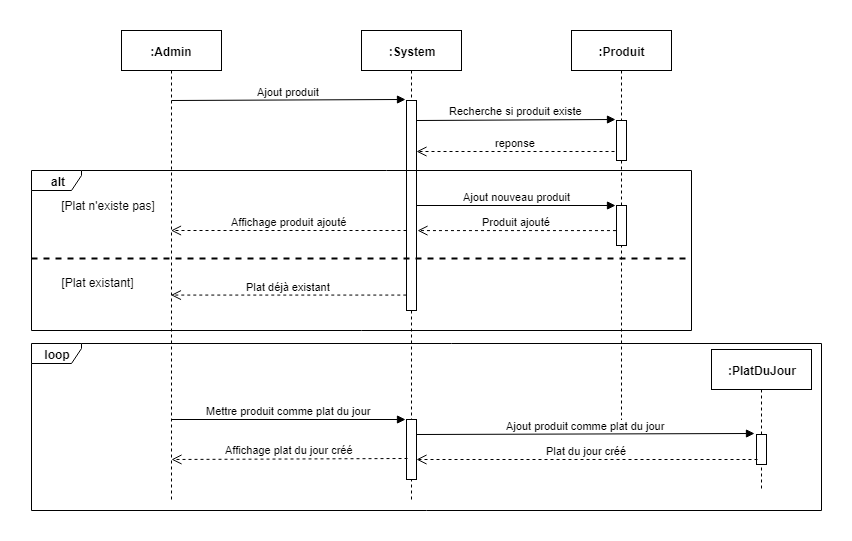

The diagram above was exported from draw.io. Its source (the exported page's mxGraphModel, read from the mxfile embedded in the PNG):
<mxGraphModel dx="1422" dy="715" grid="1" gridSize="10" guides="1" tooltips="1" connect="1" arrows="1" fold="1" page="1" pageScale="1" pageWidth="1100" pageHeight="850" math="0" shadow="0">
  <root>
    <mxCell id="0" />
    <mxCell id="1" parent="0" />
    <mxCell id="TFuQIuK8-3ZKoY5TBBaz-1" value="&lt;b&gt;:Admin&lt;/b&gt;" style="shape=umlLifeline;perimeter=lifelinePerimeter;whiteSpace=wrap;html=1;container=1;collapsible=0;recursiveResize=0;outlineConnect=0;" parent="1" vertex="1">
      <mxGeometry x="100" y="40" width="100" height="470" as="geometry" />
    </mxCell>
    <mxCell id="TFuQIuK8-3ZKoY5TBBaz-2" value="&lt;b&gt;:System&lt;/b&gt;" style="shape=umlLifeline;perimeter=lifelinePerimeter;whiteSpace=wrap;html=1;container=1;collapsible=0;recursiveResize=0;outlineConnect=0;" parent="1" vertex="1">
      <mxGeometry x="340" y="40" width="100" height="470" as="geometry" />
    </mxCell>
    <mxCell id="TFuQIuK8-3ZKoY5TBBaz-6" value="" style="html=1;points=[];perimeter=orthogonalPerimeter;" parent="TFuQIuK8-3ZKoY5TBBaz-2" vertex="1">
      <mxGeometry x="45" y="70" width="10" height="210" as="geometry" />
    </mxCell>
    <mxCell id="TFuQIuK8-3ZKoY5TBBaz-20" value="" style="html=1;points=[];perimeter=orthogonalPerimeter;" parent="TFuQIuK8-3ZKoY5TBBaz-2" vertex="1">
      <mxGeometry x="45" y="389" width="10" height="60" as="geometry" />
    </mxCell>
    <mxCell id="TFuQIuK8-3ZKoY5TBBaz-3" value="&lt;b&gt;:Produit&lt;/b&gt;" style="shape=umlLifeline;perimeter=lifelinePerimeter;whiteSpace=wrap;html=1;container=1;collapsible=0;recursiveResize=0;outlineConnect=0;" parent="1" vertex="1">
      <mxGeometry x="550" y="40" width="100" height="400" as="geometry" />
    </mxCell>
    <mxCell id="TFuQIuK8-3ZKoY5TBBaz-8" value="" style="html=1;points=[];perimeter=orthogonalPerimeter;" parent="TFuQIuK8-3ZKoY5TBBaz-3" vertex="1">
      <mxGeometry x="45" y="90" width="10" height="40" as="geometry" />
    </mxCell>
    <mxCell id="TFuQIuK8-3ZKoY5TBBaz-13" value="" style="html=1;points=[];perimeter=orthogonalPerimeter;" parent="TFuQIuK8-3ZKoY5TBBaz-3" vertex="1">
      <mxGeometry x="45" y="175" width="10" height="40" as="geometry" />
    </mxCell>
    <mxCell id="TFuQIuK8-3ZKoY5TBBaz-4" value="&lt;b&gt;:PlatDuJour&lt;/b&gt;" style="shape=umlLifeline;perimeter=lifelinePerimeter;whiteSpace=wrap;html=1;container=1;collapsible=0;recursiveResize=0;outlineConnect=0;" parent="1" vertex="1">
      <mxGeometry x="690" y="359" width="100" height="141" as="geometry" />
    </mxCell>
    <mxCell id="TFuQIuK8-3ZKoY5TBBaz-24" value="" style="html=1;points=[];perimeter=orthogonalPerimeter;" parent="TFuQIuK8-3ZKoY5TBBaz-4" vertex="1">
      <mxGeometry x="45" y="85" width="10" height="30" as="geometry" />
    </mxCell>
    <mxCell id="TFuQIuK8-3ZKoY5TBBaz-5" value="Ajout produit" style="html=1;verticalAlign=bottom;endArrow=block;entryX=-0.112;entryY=-0.004;entryDx=0;entryDy=0;entryPerimeter=0;" parent="1" target="TFuQIuK8-3ZKoY5TBBaz-6" edge="1">
      <mxGeometry width="80" relative="1" as="geometry">
        <mxPoint x="150" y="110" as="sourcePoint" />
        <mxPoint x="380" y="110" as="targetPoint" />
      </mxGeometry>
    </mxCell>
    <mxCell id="TFuQIuK8-3ZKoY5TBBaz-7" value="Recherche si produit existe" style="html=1;verticalAlign=bottom;endArrow=block;entryX=-0.056;entryY=-0.03;entryDx=0;entryDy=0;entryPerimeter=0;" parent="1" target="TFuQIuK8-3ZKoY5TBBaz-8" edge="1">
      <mxGeometry width="80" relative="1" as="geometry">
        <mxPoint x="395" y="130" as="sourcePoint" />
        <mxPoint x="590" y="130" as="targetPoint" />
      </mxGeometry>
    </mxCell>
    <mxCell id="TFuQIuK8-3ZKoY5TBBaz-9" value="reponse" style="html=1;verticalAlign=bottom;endArrow=open;dashed=1;endSize=8;exitX=-0.152;exitY=0.765;exitDx=0;exitDy=0;exitPerimeter=0;" parent="1" source="TFuQIuK8-3ZKoY5TBBaz-8" target="TFuQIuK8-3ZKoY5TBBaz-6" edge="1">
      <mxGeometry relative="1" as="geometry">
        <mxPoint x="590" y="160" as="sourcePoint" />
        <mxPoint x="394" y="162" as="targetPoint" />
      </mxGeometry>
    </mxCell>
    <mxCell id="TFuQIuK8-3ZKoY5TBBaz-10" value="&lt;b&gt;alt&lt;/b&gt;" style="shape=umlFrame;whiteSpace=wrap;html=1;width=50;height=20;" parent="1" vertex="1">
      <mxGeometry x="10" y="180" width="660" height="160" as="geometry" />
    </mxCell>
    <mxCell id="TFuQIuK8-3ZKoY5TBBaz-11" value="[Plat n'existe pas]" style="text;html=1;strokeColor=none;fillColor=none;align=center;verticalAlign=middle;whiteSpace=wrap;rounded=0;" parent="1" vertex="1">
      <mxGeometry x="27" y="205.01724137931035" width="120" height="20" as="geometry" />
    </mxCell>
    <mxCell id="TFuQIuK8-3ZKoY5TBBaz-12" value="[Plat existant]" style="text;html=1;strokeColor=none;fillColor=none;align=center;verticalAlign=middle;whiteSpace=wrap;rounded=0;" parent="1" vertex="1">
      <mxGeometry x="19" y="282" width="115" height="20" as="geometry" />
    </mxCell>
    <mxCell id="TFuQIuK8-3ZKoY5TBBaz-14" value="Ajout nouveau produit" style="html=1;verticalAlign=bottom;endArrow=block;entryX=-0.067;entryY=-0.008;entryDx=0;entryDy=0;entryPerimeter=0;" parent="1" source="TFuQIuK8-3ZKoY5TBBaz-6" target="TFuQIuK8-3ZKoY5TBBaz-13" edge="1">
      <mxGeometry width="80" relative="1" as="geometry">
        <mxPoint x="395" y="199.81034482758616" as="sourcePoint" />
        <mxPoint x="590" y="200" as="targetPoint" />
      </mxGeometry>
    </mxCell>
    <mxCell id="TFuQIuK8-3ZKoY5TBBaz-15" value="Produit ajouté" style="html=1;verticalAlign=bottom;endArrow=open;dashed=1;endSize=8;exitX=-0.152;exitY=0.765;exitDx=0;exitDy=0;exitPerimeter=0;" parent="1" edge="1">
      <mxGeometry relative="1" as="geometry">
        <mxPoint x="594.4827586206898" y="240.08620689655174" as="sourcePoint" />
        <mxPoint x="396" y="240.08620689655174" as="targetPoint" />
      </mxGeometry>
    </mxCell>
    <mxCell id="TFuQIuK8-3ZKoY5TBBaz-16" value="Affichage produit ajouté" style="html=1;verticalAlign=bottom;endArrow=open;dashed=1;endSize=8;exitX=0;exitY=0.617;exitDx=0;exitDy=0;exitPerimeter=0;" parent="1" source="TFuQIuK8-3ZKoY5TBBaz-6" target="TFuQIuK8-3ZKoY5TBBaz-1" edge="1">
      <mxGeometry relative="1" as="geometry">
        <mxPoint x="378.48275862069" y="240.08620689655186" as="sourcePoint" />
        <mxPoint x="180" y="240.08620689655186" as="targetPoint" />
      </mxGeometry>
    </mxCell>
    <mxCell id="TFuQIuK8-3ZKoY5TBBaz-17" value="Plat déjà existant" style="html=1;verticalAlign=bottom;endArrow=open;dashed=1;endSize=8;exitX=0;exitY=0.617;exitDx=0;exitDy=0;exitPerimeter=0;" parent="1" edge="1">
      <mxGeometry relative="1" as="geometry">
        <mxPoint x="384.7857142857142" y="304.57142857142856" as="sourcePoint" />
        <mxPoint x="149.42857142857144" y="304.57142857142856" as="targetPoint" />
      </mxGeometry>
    </mxCell>
    <mxCell id="TFuQIuK8-3ZKoY5TBBaz-18" value="" style="endArrow=none;dashed=1;html=1;strokeWidth=2;" parent="1" edge="1">
      <mxGeometry width="50" height="50" relative="1" as="geometry">
        <mxPoint x="10" y="268" as="sourcePoint" />
        <mxPoint x="670" y="268" as="targetPoint" />
      </mxGeometry>
    </mxCell>
    <mxCell id="TFuQIuK8-3ZKoY5TBBaz-19" value="Mettre produit comme plat du jour" style="html=1;verticalAlign=bottom;endArrow=block;entryX=-0.056;entryY=-0.002;entryDx=0;entryDy=0;entryPerimeter=0;" parent="1" target="TFuQIuK8-3ZKoY5TBBaz-20" edge="1">
      <mxGeometry width="80" relative="1" as="geometry">
        <mxPoint x="150" y="429" as="sourcePoint" />
        <mxPoint x="360" y="429" as="targetPoint" />
      </mxGeometry>
    </mxCell>
    <mxCell id="TFuQIuK8-3ZKoY5TBBaz-25" value="Ajout produit comme plat du jour" style="html=1;verticalAlign=bottom;endArrow=block;" parent="1" edge="1">
      <mxGeometry width="80" relative="1" as="geometry">
        <mxPoint x="395" y="444" as="sourcePoint" />
        <mxPoint x="733" y="443" as="targetPoint" />
      </mxGeometry>
    </mxCell>
    <mxCell id="TFuQIuK8-3ZKoY5TBBaz-26" value="Plat du jour créé" style="html=1;verticalAlign=bottom;endArrow=open;dashed=1;endSize=8;strokeWidth=1;exitX=0.057;exitY=0.829;exitDx=0;exitDy=0;exitPerimeter=0;" parent="1" source="TFuQIuK8-3ZKoY5TBBaz-24" edge="1">
      <mxGeometry relative="1" as="geometry">
        <mxPoint x="475" y="469" as="sourcePoint" />
        <mxPoint x="395" y="469" as="targetPoint" />
      </mxGeometry>
    </mxCell>
    <mxCell id="TFuQIuK8-3ZKoY5TBBaz-27" value="Affichage plat du jour créé" style="html=1;verticalAlign=bottom;endArrow=open;dashed=1;endSize=8;strokeWidth=1;exitX=0.086;exitY=0.655;exitDx=0;exitDy=0;exitPerimeter=0;" parent="1" source="TFuQIuK8-3ZKoY5TBBaz-20" edge="1">
      <mxGeometry relative="1" as="geometry">
        <mxPoint x="380" y="469" as="sourcePoint" />
        <mxPoint x="150" y="469" as="targetPoint" />
      </mxGeometry>
    </mxCell>
    <mxCell id="TFuQIuK8-3ZKoY5TBBaz-28" value="&lt;b&gt;loop&lt;/b&gt;" style="shape=umlFrame;whiteSpace=wrap;html=1;width=50;height=20;" parent="1" vertex="1">
      <mxGeometry x="10" y="353" width="790" height="167" as="geometry" />
    </mxCell>
  </root>
</mxGraphModel>